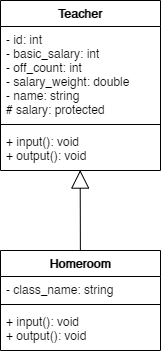

The diagram above was exported from draw.io. Its source (the exported page's mxGraphModel, read from the mxfile embedded in the PNG):
<mxGraphModel dx="1140" dy="617" grid="1" gridSize="10" guides="1" tooltips="1" connect="1" arrows="1" fold="1" page="1" pageScale="1" pageWidth="850" pageHeight="1100" math="0" shadow="0">
  <root>
    <mxCell id="0" />
    <mxCell id="1" parent="0" />
    <mxCell id="jI1UV1Agr-jP356Hd2Hx-1" value="Teacher" style="swimlane;fontStyle=1;align=center;verticalAlign=top;childLayout=stackLayout;horizontal=1;startSize=26;horizontalStack=0;resizeParent=1;resizeParentMax=0;resizeLast=0;collapsible=1;marginBottom=0;" vertex="1" parent="1">
      <mxGeometry x="350" y="160" width="160" height="170" as="geometry" />
    </mxCell>
    <mxCell id="jI1UV1Agr-jP356Hd2Hx-2" value="- id: int&#10;- basic_salary: int&#10;- off_count: int&#10;- salary_weight: double&#10;- name: string&#10;# salary: protected" style="text;strokeColor=none;fillColor=none;align=left;verticalAlign=top;spacingLeft=4;spacingRight=4;overflow=hidden;rotatable=0;points=[[0,0.5],[1,0.5]];portConstraint=eastwest;" vertex="1" parent="jI1UV1Agr-jP356Hd2Hx-1">
      <mxGeometry y="26" width="160" height="94" as="geometry" />
    </mxCell>
    <mxCell id="jI1UV1Agr-jP356Hd2Hx-3" value="" style="line;strokeWidth=1;fillColor=none;align=left;verticalAlign=middle;spacingTop=-1;spacingLeft=3;spacingRight=3;rotatable=0;labelPosition=right;points=[];portConstraint=eastwest;" vertex="1" parent="jI1UV1Agr-jP356Hd2Hx-1">
      <mxGeometry y="120" width="160" height="8" as="geometry" />
    </mxCell>
    <mxCell id="jI1UV1Agr-jP356Hd2Hx-4" value="+ input(): void&#10;+ output(): void" style="text;strokeColor=none;fillColor=none;align=left;verticalAlign=top;spacingLeft=4;spacingRight=4;overflow=hidden;rotatable=0;points=[[0,0.5],[1,0.5]];portConstraint=eastwest;" vertex="1" parent="jI1UV1Agr-jP356Hd2Hx-1">
      <mxGeometry y="128" width="160" height="42" as="geometry" />
    </mxCell>
    <mxCell id="jI1UV1Agr-jP356Hd2Hx-5" value="Homeroom" style="swimlane;fontStyle=1;align=center;verticalAlign=top;childLayout=stackLayout;horizontal=1;startSize=26;horizontalStack=0;resizeParent=1;resizeParentMax=0;resizeLast=0;collapsible=1;marginBottom=0;" vertex="1" parent="1">
      <mxGeometry x="350" y="410" width="160" height="100" as="geometry" />
    </mxCell>
    <mxCell id="jI1UV1Agr-jP356Hd2Hx-6" value="- class_name: string" style="text;strokeColor=none;fillColor=none;align=left;verticalAlign=top;spacingLeft=4;spacingRight=4;overflow=hidden;rotatable=0;points=[[0,0.5],[1,0.5]];portConstraint=eastwest;" vertex="1" parent="jI1UV1Agr-jP356Hd2Hx-5">
      <mxGeometry y="26" width="160" height="24" as="geometry" />
    </mxCell>
    <mxCell id="jI1UV1Agr-jP356Hd2Hx-7" value="" style="line;strokeWidth=1;fillColor=none;align=left;verticalAlign=middle;spacingTop=-1;spacingLeft=3;spacingRight=3;rotatable=0;labelPosition=right;points=[];portConstraint=eastwest;" vertex="1" parent="jI1UV1Agr-jP356Hd2Hx-5">
      <mxGeometry y="50" width="160" height="8" as="geometry" />
    </mxCell>
    <mxCell id="jI1UV1Agr-jP356Hd2Hx-8" value="+ input(): void&#10;+ output(): void" style="text;strokeColor=none;fillColor=none;align=left;verticalAlign=top;spacingLeft=4;spacingRight=4;overflow=hidden;rotatable=0;points=[[0,0.5],[1,0.5]];portConstraint=eastwest;" vertex="1" parent="jI1UV1Agr-jP356Hd2Hx-5">
      <mxGeometry y="58" width="160" height="42" as="geometry" />
    </mxCell>
    <mxCell id="jI1UV1Agr-jP356Hd2Hx-9" value="" style="endArrow=block;endSize=16;endFill=0;html=1;entryX=0.498;entryY=0.99;entryDx=0;entryDy=0;entryPerimeter=0;" edge="1" parent="1" source="jI1UV1Agr-jP356Hd2Hx-5" target="jI1UV1Agr-jP356Hd2Hx-4">
      <mxGeometry width="160" relative="1" as="geometry">
        <mxPoint x="240" y="290" as="sourcePoint" />
        <mxPoint x="400" y="290" as="targetPoint" />
      </mxGeometry>
    </mxCell>
  </root>
</mxGraphModel>